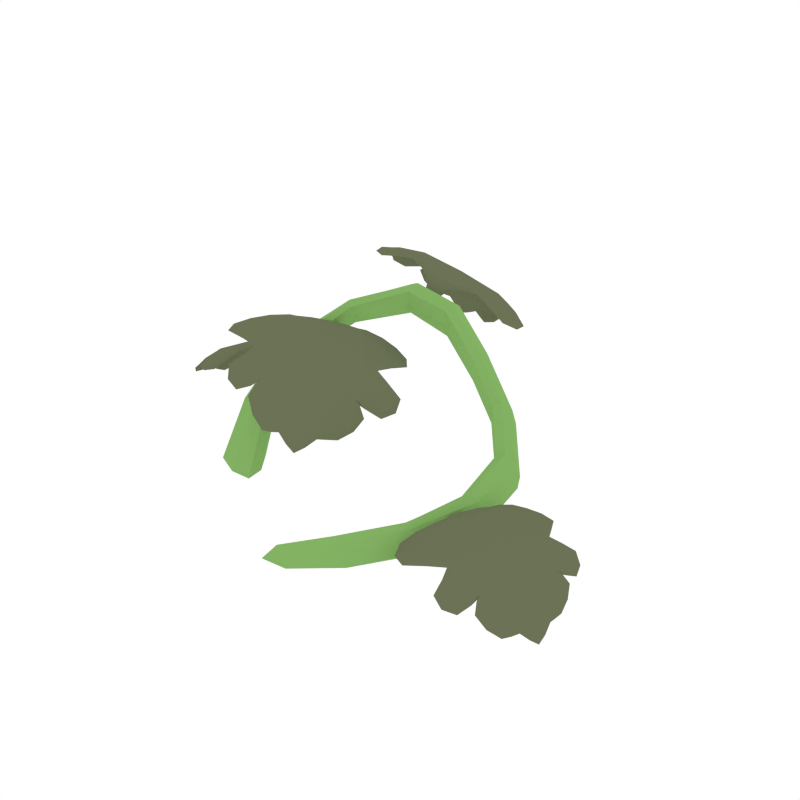# Source: Watermelon_3.blend  (saved by Blender 2.79.0; exported with 4.5.12 LTS)
import bpy
from mathutils import Matrix  # noqa: F401  (used for matrix-valued properties, if any)

bpy.ops.wm.read_factory_settings(use_empty=True)
scene = bpy.context.scene
scene.name = 'Scene'

# ---- collections
col_collection_1 = bpy.data.collections.new('Collection 1'); scene.collection.children.link(col_collection_1)

# ---- materials (node trees are filled in below, after node groups)
mat_green = bpy.data.materials.new('Green')
mat_green.alpha_threshold = 0.0
mat_green.diffuse_color = (0.2316, 0.448, 0.1265, 1.0)
mat_green.roughness = 0.5
mat_darkgreen = bpy.data.materials.new('DarkGreen')
mat_darkgreen.alpha_threshold = 0.0
mat_darkgreen.diffuse_color = (0.1472, 0.1679, 0.09201, 1.0)
mat_darkgreen.roughness = 0.5

# ---- material node trees

# ---- world
world_world = bpy.data.worlds.new('World'); scene.world = world_world
world_world.color = (1.0, 1.0, 1.0)
world_world.use_sun_shadow = False
world_world.sun_shadow_jitter_overblur = 0.0
world_world.cycles.sampling_method = 'NONE'
world_world.cycles.sample_map_resolution = 256

# ---- meshes
me_plane_043 = bpy.data.meshes.new('Plane.043')
me_plane_043.from_pydata([(0.1648, -0.0391, 0.08213), (0.1223, 0.1097, 0.1808), (-0.1779, 0.04854, 0.3136), (-0.2774, -0.1113, 0.1327), (0.1838, -0.03607, 0.0219), (0.1265, 0.1175, 0.1083), (-0.1846, 0.07694, 0.2625), (-0.2916, -0.04796, 0.1172), (0.1418, 0.1272, 0.1402), (0.06449, -0.2535, 0.04514), (-0.2452, -0.08614, 0.1267), (-0.17, 0.04982, 0.2858), (-0.02547, 0.131, 0.2815), (0.1916, -0.03127, 0.04939), (-0.3238, -0.0731, 0.1233), (0.157, -0.0439, 0.05464), (-0.1925, 0.07566, 0.2904), (-0.01446, -0.3468, 0.03956), (0.08161, -0.2648, 0.04183), (0.08583, -0.2584, 0.0181), (0.06027, -0.26, 0.06888), (0.107, 0.09995, 0.1489), (-0.01182, 0.1731, 0.2871), (-0.01935, 0.1597, 0.2503), (-0.01794, 0.1444, 0.3183), (0.1532, -0.04339, 0.07655), (0.1283, -0.1608, 0.07319), (-0.02332, 0.132, 0.3079), (0.1811, -0.03406, 0.07266), (0.1374, 0.1201, 0.1683), (-0.1704, 0.04315, 0.3049), (0.1645, 0.06459, 0.1124), (-0.1872, 0.06103, 0.3096), (-0.2468, -0.1095, 0.1313), (-0.09647, 0.1299, 0.3422), (-0.3115, -0.09722, 0.1302), (-0.2443, -0.0488, 0.241), (-0.2939, -0.1563, 0.006584), (0.1695, -0.04125, 0.03143), (0.1559, -0.1591, 0.02198), (-0.02421, 0.1406, 0.2566), (0.1933, -0.03164, 0.02743), (0.1374, 0.1275, 0.1143), (-0.1753, 0.06295, 0.2678), (0.1728, 0.06979, 0.04248), (-0.1922, 0.08383, 0.27), (-0.2633, -0.05951, 0.1212), (-0.1016, 0.1508, 0.2801), (-0.3164, -0.05224, 0.1171), (-0.2531, -0.007428, 0.2055), (-0.3153, -0.06657, 0.01333), (0.1884, 0.07745, 0.07205), (-0.09965, 0.1615, 0.3159), (0.1294, -0.1612, 0.04762), (0.1548, -0.1588, 0.04755), (-0.2495, -0.124, 0.01113), (-0.2243, -0.03324, 0.2242), (-0.0984, 0.1192, 0.3065), (-0.3597, -0.09894, 0.008784), (0.149, 0.05693, 0.08284), (-0.273, -0.02299, 0.2223), (-0.0003138, -0.3257, 0.06054), (0.01515, -0.3242, 0.02054), (0.002952, -0.3168, 0.04364), (0.01188, -0.333, 0.03744), (0.07639, -0.2541, 0.02594), (0.05688, -0.2558, 0.06352), (0.07006, -0.2638, 0.06153), (0.08889, -0.263, 0.02296), (0.1082, 0.1012, 0.1752), (-0.01291, 0.1606, 0.3118), (0.1145, 0.1055, 0.1204), (-0.01414, 0.175, 0.261), (0.04445, 0.1148, 0.2245), (0.06924, 0.1488, 0.2224), (0.05803, 0.1373, 0.188), (0.05566, 0.1263, 0.2588), (0.122, -0.1617, 0.06671), (0.1415, -0.1595, 0.06688), (0.1821, 0.07246, 0.09956), (0.149, 0.05802, 0.1078), (-0.0963, 0.1181, 0.3308), (-0.09791, 0.1469, 0.3382), (-0.264, -0.03948, 0.2367), (-0.2268, -0.04779, 0.2363), (-0.2486, -0.1566, 0.00796), (-0.3445, -0.1336, 0.006894), (0.1432, -0.16, 0.02852), (0.1618, -0.1587, 0.02823), (0.1848, 0.07731, 0.04725), (0.1587, 0.06097, 0.0552), (-0.1008, 0.1308, 0.2846), (-0.1011, 0.1655, 0.2913), (-0.2699, -0.009063, 0.2083), (-0.234, -0.01614, 0.2116), (-0.2779, -0.08502, 0.01371), (-0.3473, -0.07055, 0.01126), (0.02212, -0.3131, 0.0542), (0.0142, -0.3036, 0.05747), (0.03452, -0.3123, 0.02492), (0.0269, -0.3024, 0.02863), (0.04579, 0.1159, 0.2511), (0.06611, 0.1394, 0.2489), (0.0493, 0.1221, 0.1974), (0.06617, 0.1498, 0.1964), (-0.1835, -0.0009596, 0.2824), (-0.1448, -0.05692, 0.283), (-0.105, -0.1264, 0.2606), (-0.08159, -0.1748, 0.2177), (-0.06892, -0.2069, 0.1725), (-0.2042, 0.01984, 0.2556), (-0.06482, 0.01898, 0.2507), (-0.255, -0.1082, 0.2907), (-0.01387, -0.06854, 0.2183), (-0.1947, -0.1898, 0.2553), (-0.02673, -0.1385, 0.1931), (-0.1368, -0.2133, 0.2129), (-0.08409, 0.1979, 0.33), (-0.1031, 0.2639, 0.3206), (-0.1294, 0.3349, 0.2861), (-0.1559, 0.3752, 0.2377), (-0.1781, 0.3961, 0.1905), (-0.08293, 0.1625, 0.3084), (-0.2049, 0.2206, 0.3491), (0.007708, 0.2668, 0.2715), (-0.2405, 0.3092, 0.3022), (-0.04, 0.3535, 0.228), (-0.2225, 0.3585, 0.2488), (-0.1016, 0.3855, 0.2016), (-0.3207, -0.03236, 0.1961), (-0.3645, -0.01015, 0.1915), (-0.4135, 0.01872, 0.1691), (-0.4442, 0.03727, 0.1334), (-0.4625, 0.04883, 0.09701), (-0.2999, -0.04056, 0.1783), (-0.3918, -0.09099, 0.1776), (-0.3085, 0.06275, 0.1887), (-0.4538, -0.05567, 0.1462), (-0.3744, 0.09075, 0.1565), (-0.4679, -0.008551, 0.1204), (-0.42, 0.08093, 0.1249), (0.1925, -0.0882, 0.0768), (0.248, -0.1076, 0.07843), (0.3127, -0.1342, 0.05987), (0.3567, -0.1516, 0.02271), (0.3851, -0.1627, -0.01706), (0.1691, -0.08201, 0.05253), (0.2703, -0.009159, 0.06401), (0.1933, -0.2011, 0.069), (0.3526, -0.04144, 0.03669), (0.2793, -0.2243, 0.04141), (0.3798, -0.09455, 0.009593), (0.3361, -0.2063, 0.01039), (-0.1844, -0.0003634, 0.29), (-0.1426, -0.0576, 0.2909), (-0.1013, -0.1278, 0.2676), (-0.07649, -0.1769, 0.2235), (-0.06308, -0.2092, 0.1775), (-0.2082, 0.02162, 0.2624), (-0.06193, 0.01827, 0.2584), (-0.2545, -0.1084, 0.299), (-0.008561, -0.07028, 0.2242), (-0.1922, -0.1911, 0.2629), (-0.02052, -0.1407, 0.1976), (-0.1319, -0.2156, 0.2187), (-0.08145, 0.197, 0.3376), (-0.1024, 0.2641, 0.3286), (-0.1302, 0.336, 0.2935), (-0.1585, 0.3772, 0.2438), (-0.1822, 0.3987, 0.1956), (-0.0788, 0.1609, 0.3152), (-0.2055, 0.2209, 0.3573), (0.01041, 0.2664, 0.2791), (-0.2439, 0.3108, 0.3093), (-0.03806, 0.3541, 0.2347), (-0.2274, 0.3609, 0.2542), (-0.1031, 0.3879, 0.2063), (-0.3194, -0.03287, 0.2037), (-0.367, -0.009365, 0.1993), (-0.418, 0.02027, 0.1756), (-0.4503, 0.03937, 0.1383), (-0.4692, 0.05113, 0.1009), (-0.2953, -0.04218, 0.1849), (-0.394, -0.09053, 0.1855), (-0.3099, 0.06337, 0.1968), (-0.4591, -0.05411, 0.152), (-0.3789, 0.09259, 0.1628), (-0.4746, -0.006444, 0.1244), (-0.4264, 0.08334, 0.129), (0.1903, -0.08745, 0.0841), (0.2496, -0.1081, 0.08645), (0.3165, -0.1355, 0.06684), (0.3623, -0.1535, 0.02834), (0.3913, -0.1648, -0.01232), (0.1637, -0.08021, 0.05838), (0.2713, -0.009251, 0.07213), (0.194, -0.2015, 0.07717), (0.3571, -0.04265, 0.04333), (0.2834, -0.226, 0.04812), (0.386, -0.09641, 0.01447), (0.3422, -0.2085, 0.01519), (-0.2169, -0.02237, 0.2931), (-0.151, 0.02105, 0.2793), (-0.07841, -0.2208, 0.1705), (-0.05163, -0.2032, 0.1648), (-0.2157, 0.03097, 0.243), (-0.1958, 0.02755, 0.2568), (-0.2167, 0.01391, 0.2612), (-0.3028, -0.1176, 0.2895), (-0.0461, 0.05269, 0.2354), (-0.02838, -0.01104, 0.2459), (-0.09838, 0.0483, 0.2632), (-0.2663, -0.06299, 0.2986), (-0.2433, -0.1537, 0.2911), (-0.2207, -0.2119, 0.241), (0.01776, -0.05356, 0.1915), (-0.01009, -0.1006, 0.2091), (-0.01234, -0.03825, 0.2334), (-0.217, -0.1742, 0.276), (-0.1698, -0.2067, 0.2422), (-0.1486, -0.2259, 0.2024), (-0.009244, -0.1305, 0.1786), (-0.03231, -0.1715, 0.173), (-0.01494, -0.1077, 0.2177), (-0.1609, -0.2043, 0.2479), (-0.1078, -0.2246, 0.1837), (-0.04586, 0.2052, 0.3204), (-0.1197, 0.1896, 0.3472), (-0.1683, 0.4024, 0.1802), (-0.1981, 0.3962, 0.1909), (-0.08238, 0.1445, 0.2991), (-0.09256, 0.1593, 0.316), (-0.06917, 0.1641, 0.3075), (0.05027, 0.2541, 0.2517), (-0.2371, 0.1926, 0.3561), (-0.2315, 0.2584, 0.345), (-0.1789, 0.183, 0.3614), (0.009014, 0.2232, 0.2932), (0.009105, 0.31, 0.2574), (-0.01859, 0.3571, 0.1986), (-0.2843, 0.2997, 0.296), (-0.2405, 0.3346, 0.2832), (-0.2439, 0.2854, 0.3284), (-0.01537, 0.3347, 0.2447), (-0.06268, 0.373, 0.2179), (-0.09322, 0.3874, 0.1838), (-0.247, 0.3529, 0.2456), (-0.2192, 0.3782, 0.2167), (-0.2307, 0.3411, 0.2863), (-0.06805, 0.3758, 0.227), (-0.1367, 0.3975, 0.181), (-0.3056, -0.006255, 0.2018), (-0.3345, -0.05897, 0.198), (-0.4618, 0.06212, 0.094), (-0.4735, 0.04071, 0.09239), (-0.2874, -0.04651, 0.1706), (-0.3022, -0.04967, 0.181), (-0.2931, -0.03307, 0.1822), (-0.2802, 0.0852, 0.1864), (-0.3925, -0.1211, 0.1714), (-0.4262, -0.08424, 0.1729), (-0.3597, -0.09728, 0.1902), (-0.2862, 0.03759, 0.2001), (-0.3322, 0.08853, 0.1854), (-0.3651, 0.1132, 0.1433), (-0.4696, -0.07862, 0.1295), (-0.4675, -0.03615, 0.1369), (-0.4454, -0.07363, 0.1613), (-0.3559, 0.091, 0.1731), (-0.3974, 0.09234, 0.1461), (-0.4172, 0.09305, 0.1156), (-0.4773, -0.02041, 0.1115), (-0.4758, 0.01404, 0.1022), (-0.4668, -0.02903, 0.1426), (-0.4028, 0.0881, 0.1511), (-0.4436, 0.07617, 0.1028), (0.1782, -0.1208, 0.08131), (0.2047, -0.05488, 0.07959), (0.386, -0.1786, -0.0208), (0.3968, -0.1518, -0.02152), (0.1553, -0.07669, 0.04096), (0.1706, -0.07073, 0.05519), (0.1622, -0.09149, 0.05572), (0.164, -0.2315, 0.06208), (0.2675, 0.02612, 0.05535), (0.3117, -0.01206, 0.06291), (0.2299, -0.00635, 0.07324), (0.1623, -0.1748, 0.07764), (0.2251, -0.2278, 0.06852), (0.2734, -0.2521, 0.02453), (0.3697, -0.01249, 0.01831), (0.3721, -0.06244, 0.02778), (0.3375, -0.02165, 0.05224), (0.255, -0.2273, 0.05757), (0.3077, -0.223, 0.03196), (0.3354, -0.2211, -0.001041), (0.3897, -0.07955, -0.0003675), (0.3942, -0.1202, -0.0104), (0.3716, -0.07078, 0.03447), (0.3127, -0.2171, 0.03833), (0.3656, -0.1976, -0.01276), (-0.1681, -0.02028, 0.288), (-0.2083, -0.01716, 0.2885), (-0.1944, 0.009575, 0.2702), (-0.1589, 0.01539, 0.2782), (-0.1213, -0.09694, 0.2723), (-0.2037, -0.09069, 0.2915), (-0.09349, -0.01699, 0.2684), (-0.09286, -0.1506, 0.2438), (-0.1587, -0.1632, 0.2657), (-0.05099, -0.09098, 0.2436), (-0.07301, -0.195, 0.191), (-0.1158, -0.198, 0.2207), (-0.04746, -0.1522, 0.2073), (-0.07751, -0.2167, 0.1698), (-0.05746, -0.2035, 0.1655), (-0.2117, 0.02769, 0.2446), (-0.1969, 0.02517, 0.2549), (-0.2126, 0.01496, 0.2581), (-0.2908, -0.1152, 0.2878), (-0.05148, 0.04441, 0.2373), (-0.03834, -0.003305, 0.2453), (-0.09059, 0.04109, 0.2581), (-0.2636, -0.07425, 0.2946), (-0.2464, -0.1422, 0.289), (-0.2148, -0.2061, 0.2427), (0.008366, -0.05682, 0.1969), (-0.01245, -0.09209, 0.21), (-0.01396, -0.04542, 0.228), (-0.2119, -0.1778, 0.2688), (-0.1768, -0.2021, 0.2437), (-0.1469, -0.2222, 0.2036), (-0.01534, -0.1319, 0.1814), (-0.03249, -0.1627, 0.1769), (-0.01941, -0.1149, 0.2104), (-0.156, -0.2061, 0.2376), (-0.1164, -0.2212, 0.1896), (-0.09024, 0.2235, 0.3322), (-0.05614, 0.2036, 0.3209), (-0.0824, 0.1799, 0.3201), (-0.1114, 0.1919, 0.341), (-0.1178, 0.3056, 0.3027), (-0.04037, 0.2723, 0.2955), (-0.1636, 0.2455, 0.3406), (-0.1411, 0.3565, 0.266), (-0.07226, 0.3471, 0.2587), (-0.1919, 0.3208, 0.303), (-0.1697, 0.389, 0.2096), (-0.1198, 0.3826, 0.2204), (-0.1951, 0.3661, 0.2487), (-0.1697, 0.4001, 0.1816), (-0.192, 0.3955, 0.1895), (-0.08361, 0.1494, 0.2997), (-0.0912, 0.1605, 0.3124), (-0.07362, 0.1641, 0.306), (0.03872, 0.2574, 0.2548), (-0.2288, 0.1995, 0.3523), (-0.2245, 0.2488, 0.344), (-0.1854, 0.1924, 0.3563), (0.007985, 0.2342, 0.2858), (0.008107, 0.2992, 0.259), (-0.02473, 0.3561, 0.2044), (-0.2723, 0.3016, 0.2959), (-0.2396, 0.3278, 0.2862), (-0.2423, 0.291, 0.32), (-0.02212, 0.3393, 0.2388), (-0.05739, 0.3679, 0.2188), (-0.09496, 0.3862, 0.1874), (-0.2394, 0.3536, 0.2453), (-0.2188, 0.3727, 0.2234), (-0.2275, 0.3449, 0.2755), (-0.07625, 0.3777, 0.2194), (-0.1274, 0.3938, 0.1851), (-0.3371, -0.02523, 0.1985), (-0.3097, -0.01267, 0.1985), (-0.3101, -0.03599, 0.1881), (-0.3314, -0.05218, 0.1956), (-0.3932, 0.006598, 0.1801), (-0.3368, 0.03339, 0.1926), (-0.3851, -0.05568, 0.1862), (-0.4291, 0.02826, 0.1548), (-0.39, 0.06204, 0.1677), (-0.4372, -0.02519, 0.1616), (-0.4561, 0.04452, 0.1118), (-0.4292, 0.06461, 0.1325), (-0.4591, 0.009382, 0.1289), (-0.4602, 0.0582, 0.09383), (-0.469, 0.04216, 0.09261), (-0.2918, -0.04457, 0.171), (-0.3028, -0.04699, 0.1787), (-0.2959, -0.03454, 0.1796), (-0.2871, 0.07949, 0.185), (-0.392, -0.1136, 0.1709), (-0.4169, -0.08609, 0.1722), (-0.3673, -0.09578, 0.185), (-0.2915, 0.04376, 0.1952), (-0.3258, 0.08189, 0.1843), (-0.3662, 0.1071, 0.145), (-0.4642, -0.0733, 0.1323), (-0.4626, -0.04147, 0.1379), (-0.4463, -0.06949, 0.156), (-0.3595, 0.09054, 0.1672), (-0.3904, 0.09143, 0.1473), (-0.4162, 0.08936, 0.1171), (-0.4732, -0.01799, 0.1129), (-0.4721, 0.007841, 0.1059), (-0.4654, -0.02442, 0.136), (-0.4055, 0.08572, 0.1435), (-0.436, 0.07674, 0.1073), (0.2126, -0.09396, 0.08222), (0.1823, -0.1128, 0.07835), (0.1804, -0.08573, 0.06572), (0.2022, -0.06341, 0.07707), (0.2856, -0.123, 0.06959), (0.2216, -0.1626, 0.07688), (0.2662, -0.05135, 0.07401), (0.3346, -0.1432, 0.04549), (0.2917, -0.1884, 0.05607), (0.3353, -0.07944, 0.05325), (0.3749, -0.1585, -0.000729), (0.3433, -0.1858, 0.02018), (0.3707, -0.1168, 0.01888), (0.3842, -0.1741, -0.021), (0.3922, -0.154, -0.02155), (0.1602, -0.07851, 0.04251), (0.1716, -0.074, 0.05306), (0.1653, -0.08957, 0.05345), (0.1714, -0.2239, 0.06175), (0.2681, 0.01725, 0.05546), (0.301, -0.01127, 0.06119), (0.2399, -0.007068, 0.06887), (0.17, -0.1814, 0.07341), (0.2169, -0.221, 0.06663), (0.2737, -0.2447, 0.02714), (0.3641, -0.0194, 0.02133), (0.366, -0.05683, 0.02844), (0.3403, -0.02635, 0.0466), (0.2602, -0.2262, 0.05175), (0.2993, -0.2228, 0.03275), (0.3339, -0.2168, 0.0008135), (0.3856, -0.0828, 0.001099), (0.389, -0.1133, -0.006557), (0.3721, -0.07628, 0.02696), (0.3171, -0.2139, 0.03008), (0.3567, -0.1992, -0.008103), (-0.1669, -0.02049, 0.2959), (-0.2091, -0.01673, 0.2943), (-0.1974, 0.01095, 0.2774), (-0.1595, 0.01585, 0.2838), (-0.1184, -0.09794, 0.2798), (-0.2023, -0.09118, 0.2996), (-0.0907, -0.01775, 0.2761), (-0.08836, -0.1524, 0.2502), (-0.1558, -0.1645, 0.2731), (-0.0464, -0.09255, 0.2501), (-0.06747, -0.1972, 0.1964), (-0.111, -0.2001, 0.2267), (-0.04187, -0.1543, 0.2127), (-0.0731, -0.2185, 0.1734), (-0.05299, -0.2053, 0.1692), (-0.215, 0.02913, 0.2494), (-0.1999, 0.02652, 0.2599), (-0.2156, 0.01627, 0.2632), (-0.2909, -0.1153, 0.294), (-0.04936, 0.04394, 0.2431), (-0.03592, -0.003947, 0.2509), (-0.08866, 0.04067, 0.264), (-0.2633, -0.07439, 0.3008), (-0.246, -0.1424, 0.2951), (-0.213, -0.2071, 0.2484), (0.01267, -0.05822, 0.201), (-0.008302, -0.09348, 0.2143), (-0.01015, -0.04665, 0.2326), (-0.2103, -0.1787, 0.2747), (-0.1747, -0.2032, 0.2492), (-0.1432, -0.2239, 0.2079), (-0.01034, -0.1336, 0.1843), (-0.02778, -0.1644, 0.1802), (-0.01481, -0.1165, 0.2139), (-0.1526, -0.2077, 0.2421), (-0.1125, -0.2229, 0.1938), (-0.08871, 0.2232, 0.3401), (-0.05404, 0.2029, 0.3266), (-0.07876, 0.1785, 0.3272), (-0.1095, 0.1913, 0.3467), (-0.1178, 0.3062, 0.3105), (-0.03862, 0.2722, 0.3033), (-0.1637, 0.2458, 0.3487), (-0.1428, 0.3581, 0.2728), (-0.07163, 0.348, 0.2659), (-0.1942, 0.3222, 0.3103), (-0.1731, 0.3914, 0.2152), (-0.1216, 0.3848, 0.2261), (-0.1989, 0.3683, 0.2548), (-0.1728, 0.4022, 0.1852), (-0.1952, 0.3975, 0.1933), (-0.0804, 0.1481, 0.3048), (-0.08807, 0.1592, 0.3175), (-0.07056, 0.1629, 0.3112), (0.04121, 0.257, 0.2604), (-0.2294, 0.1997, 0.3585), (-0.2253, 0.2492, 0.3501), (-0.1856, 0.1925, 0.3625), (0.01007, 0.2339, 0.2916), (0.01008, 0.299, 0.2647), (-0.02267, 0.3565, 0.2092), (-0.2752, 0.303, 0.301), (-0.2423, 0.3291, 0.2914), (-0.2446, 0.2921, 0.3254), (-0.02045, 0.3396, 0.244), (-0.05615, 0.3685, 0.2238), (-0.09606, 0.3882, 0.1902), (-0.2436, 0.3555, 0.2489), (-0.2225, 0.3745, 0.2274), (-0.231, 0.3466, 0.2797), (-0.07701, 0.3794, 0.2231), (-0.1289, 0.3958, 0.1883), (-0.3382, -0.02494, 0.2064), (-0.3088, -0.01302, 0.2042), (-0.3066, -0.03725, 0.1952), (-0.3304, -0.05259, 0.2013), (-0.3967, 0.007746, 0.1874), (-0.3389, 0.03417, 0.2005), (-0.3876, -0.05501, 0.194), (-0.4347, 0.03016, 0.1604), (-0.3944, 0.0637, 0.1742), (-0.4421, -0.02368, 0.1678), (-0.4626, 0.04674, 0.1161), (-0.4353, 0.06684, 0.1372), (-0.4654, 0.01144, 0.1336), (-0.4653, 0.05996, 0.09665), (-0.4741, 0.04389, 0.09546), (-0.2881, -0.04587, 0.1757), (-0.2993, -0.04821, 0.1836), (-0.2925, -0.03575, 0.1845), (-0.2878, 0.07985, 0.1911), (-0.3933, -0.1134, 0.1769), (-0.4188, -0.08565, 0.178), (-0.3687, -0.09552, 0.191), (-0.2924, 0.04415, 0.2013), (-0.327, 0.08244, 0.1903), (-0.3698, 0.1086, 0.1497), (-0.4684, -0.07208, 0.1365), (-0.4668, -0.04021, 0.142), (-0.4501, -0.06841, 0.1606), (-0.3626, 0.0918, 0.1723), (-0.3941, 0.09292, 0.1518), (-0.4212, 0.09128, 0.1198), (-0.4784, -0.01636, 0.1155), (-0.4772, 0.009464, 0.1087), (-0.4703, -0.02288, 0.1391), (-0.4102, 0.0875, 0.1467), (-0.441, 0.07858, 0.1103), (0.2128, -0.09398, 0.09018), (0.1807, -0.1123, 0.08384), (0.176, -0.08427, 0.07218), (0.2005, -0.06282, 0.08254), (0.2883, -0.1239, 0.07723), (0.2229, -0.1631, 0.08496), (0.2677, -0.05169, 0.08204), (0.3395, -0.1448, 0.05174), (0.2955, -0.1898, 0.06299), (0.3394, -0.08062, 0.06014), (0.3808, -0.1605, 0.004414), (0.349, -0.1878, 0.0256), (0.3765, -0.1186, 0.02434), (0.3889, -0.1757, -0.01755), (0.397, -0.1556, -0.01808), (0.156, -0.07708, 0.04666), (0.1675, -0.07265, 0.05745), (0.1613, -0.08822, 0.05785), (0.1715, -0.2241, 0.06792), (0.2685, 0.01732, 0.06161), (0.302, -0.01142, 0.06721), (0.2404, -0.00706, 0.07503), (0.1703, -0.1816, 0.07959), (0.2176, -0.2214, 0.0727), (0.2771, -0.246, 0.03204), (0.3678, -0.02036, 0.02614), (0.3696, -0.05785, 0.03323), (0.3434, -0.02715, 0.05177), (0.263, -0.2273, 0.05699), (0.3028, -0.2242, 0.03758), (0.3387, -0.2185, 0.00402), (0.3905, -0.08426, 0.004366), (0.3937, -0.1147, -0.003029), (0.3766, -0.07763, 0.03076), (0.3215, -0.2155, 0.03382), (0.3613, -0.2009, -0.004636), (-0.2341, -0.04556, 0.3025), (-0.212, -0.0002692, 0.2771), (-0.1202, 0.02974, 0.2785), (-0.1798, 0.0208, 0.2705), (-0.2085, -0.1568, 0.2874), (-0.03296, -0.04016, 0.2507), (-0.1554, -0.1968, 0.2541), (-0.02366, -0.1095, 0.2268), (-0.09392, -0.2203, 0.1861), (-0.04158, -0.185, 0.1764), (-0.06355, -0.2179, 0.1567), (-0.2212, 0.02328, 0.2486), (-0.2056, 0.03353, 0.2454), (-0.2953, -0.08391, 0.2911), (-0.07663, 0.06115, 0.245), (-0.2864, -0.1466, 0.2906), (-0.02421, 0.0272, 0.2354), (-0.233, -0.1959, 0.2596), (0.01181, -0.03337, 0.2087), (-0.1948, -0.2173, 0.2315), (0.009229, -0.08167, 0.1892), (-0.1656, -0.2178, 0.2289), (-0.003577, -0.1099, 0.1967), (-0.1245, -0.2283, 0.1826), (-0.0221, -0.1557, 0.1689), (-0.02127, 0.2217, 0.3137), (-0.06257, 0.183, 0.3171), (-0.1488, 0.1946, 0.36), (-0.0986, 0.1755, 0.3302), (-0.02166, 0.3257, 0.2641), (-0.218, 0.2835, 0.3358), (-0.07206, 0.3732, 0.2367), (-0.2188, 0.3417, 0.2904), (-0.1484, 0.3999, 0.1889), (-0.2063, 0.3873, 0.2112), (-0.1877, 0.4021, 0.1743), (-0.07325, 0.1506, 0.2991), (-0.09075, 0.1469, 0.3054), (0.03589, 0.228, 0.2691), (-0.2088, 0.1755, 0.358), (0.04404, 0.2864, 0.2461), (-0.2494, 0.2237, 0.3528), (-0.003768, 0.3431, 0.217), (-0.2767, 0.2842, 0.317), (-0.04362, 0.3696, 0.1966), (-0.2708, 0.3204, 0.2799), (-0.06899, 0.3806, 0.2041), (-0.2492, 0.3418, 0.2712), (-0.122, 0.3938, 0.1735), (-0.2338, 0.3673, 0.223), (-0.302, 0.01555, 0.2057), (-0.3013, -0.0238, 0.1926), (-0.3519, -0.07577, 0.199), (-0.3154, -0.04943, 0.1907), (-0.3562, 0.07808, 0.1835), (-0.4329, -0.06319, 0.1733), (-0.4041, 0.08207, 0.1565), (-0.4618, -0.02374, 0.1488), (-0.4516, 0.06883, 0.1052), (-0.4743, 0.02654, 0.1031), (-0.4703, 0.05356, 0.08453), (-0.2865, -0.03899, 0.1738), (-0.2934, -0.05145, 0.1729), (-0.2738, 0.06057, 0.1914), (-0.3695, -0.1152, 0.1786), (-0.3011, 0.09876, 0.1846), (-0.4158, -0.1118, 0.1692), (-0.352, 0.1088, 0.1584), (-0.4592, -0.08797, 0.1443), (-0.384, 0.1068, 0.1363), (-0.4735, -0.0574, 0.1246), (-0.4037, 0.09643, 0.1356), (-0.4745, -0.03395, 0.1272), (-0.4336, 0.08421, 0.1013), (-0.4771, -0.0004106, 0.1012), (0.1766, -0.1467, 0.08594), (0.1717, -0.101, 0.06936), (0.2225, -0.03261, 0.08296), (0.1846, -0.06898, 0.06854), (0.2519, -0.2121, 0.0694), (0.3226, -0.03565, 0.06483), (0.3125, -0.2099, 0.0447), (0.3656, -0.07768, 0.04122), (0.3734, -0.1878, -0.008895), (0.3941, -0.135, -0.00921), (0.3961, -0.1674, -0.03088), (0.155, -0.08558, 0.04479), (0.1612, -0.07001, 0.04438), (0.1523, -0.2036, 0.06637), (0.2405, 0.01589, 0.06063), (0.1906, -0.2444, 0.0633), (0.2962, 0.01868, 0.05643), (0.2553, -0.2488, 0.04022), (0.354, -0.00296, 0.03383), (0.2955, -0.2419, 0.01896), (0.3779, -0.0368, 0.01364), (0.3174, -0.2268, 0.02053), (0.3822, -0.06399, 0.01733), (0.3553, -0.2085, -0.0157), (0.3939, -0.1031, -0.01187), (-0.2207, -0.04891, 0.2985), (-0.2069, 0.001861, 0.2736), (-0.122, 0.01661, 0.2777), (-0.1827, 0.01763, 0.2686), (-0.1895, -0.1442, 0.2837), (-0.05253, -0.05232, 0.2552), (-0.1452, -0.1867, 0.2528), (-0.03916, -0.116, 0.2311), (-0.0963, -0.2132, 0.1919), (-0.04749, -0.1806, 0.1824), (-0.06612, -0.2135, 0.1623), (-0.2162, 0.02211, 0.2495), (-0.2045, 0.02969, 0.2471), (-0.286, -0.08942, 0.2906), (-0.07394, 0.05185, 0.2458), (-0.277, -0.1374, 0.2887), (-0.0352, 0.02362, 0.2377), (-0.2229, -0.1937, 0.2569), (0.003698, -0.04246, 0.2102), (-0.1956, -0.2103, 0.237), (0.002977, -0.07774, 0.1962), (-0.1586, -0.2156, 0.2241), (-0.01138, -0.1166, 0.196), (-0.1287, -0.2247, 0.1894), (-0.02349, -0.1512, 0.1738), (-0.0334, 0.2303, 0.3129), (-0.06843, 0.1826, 0.3161), (-0.1437, 0.2066, 0.3531), (-0.09547, 0.1769, 0.3259), (-0.04252, 0.3226, 0.2718), (-0.1954, 0.2892, 0.3281), (-0.08373, 0.3695, 0.2428), (-0.2011, 0.3439, 0.2861), (-0.1451, 0.3957, 0.196), (-0.1989, 0.384, 0.2161), (-0.1837, 0.3996, 0.18), (-0.07638, 0.1539, 0.3005), (-0.08938, 0.1512, 0.3052), (0.02927, 0.2372, 0.2692), (-0.2079, 0.1859, 0.3555), (0.03293, 0.2824, 0.2511), (-0.2375, 0.224, 0.3496), (-0.01428, 0.3454, 0.2188), (-0.2663, 0.2903, 0.3117), (-0.04241, 0.3656, 0.2038), (-0.2628, 0.3173, 0.2852), (-0.07755, 0.3811, 0.2035), (-0.2404, 0.3454, 0.2652), (-0.1162, 0.3917, 0.1797), (-0.231, 0.365, 0.2284), (-0.3118, 0.01277, 0.2019), (-0.3044, -0.02654, 0.1897), (-0.3551, -0.06659, 0.1961), (-0.315, -0.04575, 0.1883), (-0.3639, 0.06259, 0.1818), (-0.4238, -0.04834, 0.1741), (-0.4065, 0.07112, 0.1566), (-0.4531, -0.01444, 0.1504), (-0.4469, 0.0648, 0.11), (-0.4682, 0.02543, 0.1076), (-0.4668, 0.05156, 0.08894), (-0.2907, -0.03914, 0.174), (-0.2958, -0.04837, 0.1734), (-0.2816, 0.06108, 0.1901), (-0.3746, -0.1099, 0.1777), (-0.3039, 0.08934, 0.1839), (-0.4098, -0.1055, 0.1697), (-0.3573, 0.1034, 0.1566), (-0.4566, -0.07946, 0.1437), (-0.3806, 0.1027, 0.141), (-0.4678, -0.05758, 0.1296), (-0.4069, 0.09155, 0.1326), (-0.4712, -0.02749, 0.1256), (-0.4292, 0.08346, 0.1066), (-0.4743, -0.003037, 0.1051), (0.1882, -0.1421, 0.08347), (0.175, -0.09756, 0.06683), (0.2281, -0.04292, 0.08088), (0.1847, -0.07354, 0.06622), (0.259, -0.1928, 0.06888), (0.3144, -0.05434, 0.06533), (0.3141, -0.1966, 0.04538), (0.3571, -0.0897, 0.04261), (0.3672, -0.1836, -0.003682), (0.3867, -0.1344, -0.004412), (0.3914, -0.1654, -0.02604), (0.1595, -0.08494, 0.04598), (0.1641, -0.07341, 0.04568), (0.1617, -0.2031, 0.06638), (0.2474, 0.01041, 0.0608), (0.1925, -0.2329, 0.06301), (0.2902, 0.01041, 0.05667), (0.261, -0.2417, 0.03922), (0.3527, -0.01325, 0.03331), (0.2905, -0.2376, 0.02417), (0.3709, -0.0373, 0.01898), (0.321, -0.2206, 0.01756), (0.3798, -0.07194, 0.01532), (0.3496, -0.2081, -0.009838), (0.39, -0.1003, -0.007569), (-0.2199, -0.04912, 0.3053), (-0.2091, 0.002867, 0.279), (-0.1205, 0.01634, 0.2843), (-0.185, 0.0187, 0.274), (-0.1879, -0.1449, 0.2907), (-0.04909, -0.05341, 0.2615), (-0.1417, -0.1883, 0.2588), (-0.03446, -0.1176, 0.2364), (-0.09177, -0.2152, 0.1964), (-0.04264, -0.1824, 0.1868), (-0.06283, -0.2148, 0.165), (-0.2185, 0.02314, 0.2532), (-0.2069, 0.03073, 0.2507), (-0.286, -0.08948, 0.2951), (-0.07247, 0.05153, 0.2501), (-0.2769, -0.1375, 0.2932), (-0.03351, 0.02321, 0.2419), (-0.2217, -0.1943, 0.2612), (0.006718, -0.04343, 0.2134), (-0.1941, -0.2111, 0.2411), (0.006143, -0.07878, 0.1992), (-0.156, -0.2169, 0.2274), (-0.007799, -0.1179, 0.1984), (-0.1259, -0.226, 0.1925), (-0.01987, -0.1525, 0.1761), (-0.03165, 0.23, 0.3195), (-0.06571, 0.1815, 0.3214), (-0.1431, 0.2065, 0.3599), (-0.09272, 0.1759, 0.3312), (-0.04119, 0.3229, 0.2786), (-0.1967, 0.29, 0.3351), (-0.08396, 0.3709, 0.2486), (-0.204, 0.3455, 0.2922), (-0.1475, 0.3978, 0.2003), (-0.2023, 0.386, 0.2209), (-0.186, 0.4011, 0.1828), (-0.07405, 0.153, 0.3043), (-0.08701, 0.1503, 0.309), (0.031, 0.2368, 0.2733), (-0.2082, 0.1861, 0.3601), (0.03462, 0.2821, 0.2552), (-0.238, 0.2243, 0.3541), (-0.01284, 0.3456, 0.2225), (-0.2683, 0.2912, 0.3155), (-0.04116, 0.366, 0.2074), (-0.265, 0.3183, 0.289), (-0.07821, 0.3824, 0.2059), (-0.2433, 0.3468, 0.2681), (-0.1172, 0.3931, 0.1819), (-0.234, 0.3664, 0.2311), (-0.3128, 0.01313, 0.2086), (-0.3018, -0.02747, 0.195), (-0.3563, -0.06635, 0.2028), (-0.3123, -0.04671, 0.1936), (-0.3666, 0.06364, 0.1885), (-0.4272, -0.04737, 0.1804), (-0.4115, 0.07295, 0.1614), (-0.4583, -0.01281, 0.1552), (-0.4524, 0.06674, 0.1136), (-0.4737, 0.02726, 0.1112), (-0.4705, 0.05285, 0.09103), (-0.2881, -0.04008, 0.1776), (-0.2931, -0.04931, 0.1769), (-0.2822, 0.06135, 0.1947), (-0.3755, -0.1097, 0.1821), (-0.3046, 0.08967, 0.1884), (-0.411, -0.1053, 0.1741), (-0.3597, 0.1044, 0.1602), (-0.4596, -0.07861, 0.1469), (-0.3834, 0.1039, 0.1443), (-0.471, -0.05665, 0.1327), (-0.4105, 0.09292, 0.1348), (-0.4749, -0.02632, 0.1276), (-0.4329, 0.08485, 0.1087), (-0.4782, -0.001825, 0.107), (0.1885, -0.1422, 0.09027), (0.1717, -0.09647, 0.07168), (0.2284, -0.04292, 0.08767), (0.1814, -0.07243, 0.07106), (0.2611, -0.1937, 0.07574), (0.3169, -0.05497, 0.07211), (0.3186, -0.1982, 0.0508), (0.3616, -0.09108, 0.04806), (0.3723, -0.1854, 0.0005285), (0.3918, -0.1361, -0.0001484), (0.3949, -0.1666, -0.02348), (0.1564, -0.0839, 0.04913), (0.161, -0.07237, 0.04883), (0.1618, -0.2032, 0.07096), (0.2476, 0.01046, 0.06537), (0.1928, -0.2332, 0.06754), (0.2907, 0.01039, 0.06118), (0.2633, -0.2426, 0.04298), (0.3552, -0.0139, 0.03701), (0.293, -0.2386, 0.02774), (0.3736, -0.03805, 0.02251), (0.3245, -0.2219, 0.02011), (0.3833, -0.07298, 0.01791), (0.3531, -0.2094, -0.007406), (0.3936, -0.1013, -0.005091)], [], [(0, 31, 80, 25), (0, 25, 77, 26), (0, 26, 78, 28), (0, 28, 79, 31), (1, 76, 101, 69), (1, 69, 80, 31), (1, 31, 79, 29), (1, 29, 102, 76), (2, 36, 84, 30), (2, 30, 81, 34), (2, 34, 82, 32), (2, 32, 83, 36), (3, 37, 85, 33), (3, 33, 84, 36), (3, 36, 83, 35), (3, 35, 86, 37), (4, 38, 90, 44), (4, 44, 89, 41), (4, 41, 88, 39), (4, 39, 87, 38), (5, 71, 103, 75), (5, 75, 104, 42), (5, 42, 89, 44), (5, 44, 90, 71), (6, 43, 94, 49), (6, 49, 93, 45), (6, 45, 92, 47), (6, 47, 91, 43), (7, 46, 95, 50), (7, 50, 96, 48), (7, 48, 93, 49), (7, 49, 94, 46), (8, 74, 102, 29), (8, 29, 79, 51), (8, 51, 89, 42), (8, 42, 104, 74), (9, 66, 77, 53), (9, 53, 87, 65), (9, 65, 100, 63), (9, 63, 98, 66), (10, 56, 84, 33), (10, 33, 85, 55), (10, 55, 95, 46), (10, 46, 94, 56), (11, 57, 81, 30), (11, 30, 84, 56), (11, 56, 94, 43), (11, 43, 91, 57), (12, 73, 101, 27), (12, 27, 81, 57), (12, 57, 91, 40), (12, 40, 103, 73), (13, 51, 79, 28), (13, 28, 78, 54), (13, 54, 88, 41), (13, 41, 89, 51), (14, 58, 86, 35), (14, 35, 83, 60), (14, 60, 93, 48), (14, 48, 96, 58), (15, 53, 77, 25), (15, 25, 80, 59), (15, 59, 90, 38), (15, 38, 87, 53), (16, 60, 83, 32), (16, 32, 82, 52), (16, 52, 92, 45), (16, 45, 93, 60), (17, 64, 97, 61), (17, 61, 98, 63), (17, 63, 100, 62), (17, 62, 99, 64), (18, 68, 88, 54), (18, 54, 78, 67), (18, 67, 97, 64), (18, 64, 99, 68), (19, 65, 87, 39), (19, 39, 88, 68), (19, 68, 99, 62), (19, 62, 100, 65), (20, 67, 78, 26), (20, 26, 77, 66), (20, 66, 98, 61), (20, 61, 97, 67), (21, 59, 80, 69), (21, 69, 101, 73), (21, 73, 103, 71), (21, 71, 90, 59), (22, 52, 82, 70), (22, 70, 102, 74), (22, 74, 104, 72), (22, 72, 92, 52), (23, 40, 91, 47), (23, 47, 92, 72), (23, 72, 104, 75), (23, 75, 103, 40), (24, 34, 81, 27), (24, 27, 101, 76), (24, 76, 102, 70), (24, 70, 82, 34), (105, 301, 689, 302), (105, 302, 690, 303), (105, 303, 692, 304), (105, 304, 691, 301), (106, 306, 689, 301), (106, 301, 691, 307), (106, 307, 694, 305), (106, 305, 693, 306), (107, 309, 693, 305), (107, 305, 694, 310), (107, 310, 696, 308), (107, 308, 695, 309), (108, 312, 695, 308), (108, 308, 696, 313), (108, 313, 698, 311), (108, 311, 697, 312), (109, 314, 697, 311), (109, 311, 698, 315), (109, 315, 699, 314), (110, 317, 692, 303), (110, 303, 690, 318), (110, 318, 700, 316), (110, 316, 701, 317), (111, 321, 694, 307), (111, 307, 691, 322), (111, 322, 703, 320), (111, 320, 705, 321), (112, 323, 689, 306), (112, 306, 693, 324), (112, 324, 704, 319), (112, 319, 702, 323), (113, 327, 696, 310), (113, 310, 694, 328), (113, 328, 707, 326), (113, 326, 709, 327), (114, 329, 693, 309), (114, 309, 695, 330), (114, 330, 708, 325), (114, 325, 706, 329), (115, 333, 698, 313), (115, 313, 696, 334), (115, 334, 711, 332), (115, 332, 713, 333), (116, 335, 695, 312), (116, 312, 697, 336), (116, 336, 712, 331), (116, 331, 710, 335), (117, 337, 714, 338), (117, 338, 715, 339), (117, 339, 717, 340), (117, 340, 716, 337), (118, 342, 714, 337), (118, 337, 716, 343), (118, 343, 719, 341), (118, 341, 718, 342), (119, 345, 718, 341), (119, 341, 719, 346), (119, 346, 721, 344), (119, 344, 720, 345), (120, 348, 720, 344), (120, 344, 721, 349), (120, 349, 723, 347), (120, 347, 722, 348), (121, 350, 722, 347), (121, 347, 723, 351), (121, 351, 724, 350), (122, 353, 717, 339), (122, 339, 715, 354), (122, 354, 725, 352), (122, 352, 726, 353), (123, 357, 719, 343), (123, 343, 716, 358), (123, 358, 728, 356), (123, 356, 730, 357), (124, 359, 714, 342), (124, 342, 718, 360), (124, 360, 729, 355), (124, 355, 727, 359), (125, 363, 721, 346), (125, 346, 719, 364), (125, 364, 732, 362), (125, 362, 734, 363), (126, 365, 718, 345), (126, 345, 720, 366), (126, 366, 733, 361), (126, 361, 731, 365), (127, 369, 723, 349), (127, 349, 721, 370), (127, 370, 736, 368), (127, 368, 738, 369), (128, 371, 720, 348), (128, 348, 722, 372), (128, 372, 737, 367), (128, 367, 735, 371), (129, 373, 739, 374), (129, 374, 740, 375), (129, 375, 742, 376), (129, 376, 741, 373), (130, 378, 739, 373), (130, 373, 741, 379), (130, 379, 744, 377), (130, 377, 743, 378), (131, 381, 743, 377), (131, 377, 744, 382), (131, 382, 746, 380), (131, 380, 745, 381), (132, 384, 745, 380), (132, 380, 746, 385), (132, 385, 748, 383), (132, 383, 747, 384), (133, 386, 747, 383), (133, 383, 748, 387), (133, 387, 749, 386), (134, 389, 742, 375), (134, 375, 740, 390), (134, 390, 750, 388), (134, 388, 751, 389), (135, 393, 744, 379), (135, 379, 741, 394), (135, 394, 753, 392), (135, 392, 755, 393), (136, 395, 739, 378), (136, 378, 743, 396), (136, 396, 754, 391), (136, 391, 752, 395), (137, 399, 746, 382), (137, 382, 744, 400), (137, 400, 757, 398), (137, 398, 759, 399), (138, 401, 743, 381), (138, 381, 745, 402), (138, 402, 758, 397), (138, 397, 756, 401), (139, 405, 748, 385), (139, 385, 746, 406), (139, 406, 761, 404), (139, 404, 763, 405), (140, 407, 745, 384), (140, 384, 747, 408), (140, 408, 762, 403), (140, 403, 760, 407), (141, 409, 764, 410), (141, 410, 765, 411), (141, 411, 767, 412), (141, 412, 766, 409), (142, 414, 764, 409), (142, 409, 766, 415), (142, 415, 769, 413), (142, 413, 768, 414), (143, 417, 768, 413), (143, 413, 769, 418), (143, 418, 771, 416), (143, 416, 770, 417), (144, 420, 770, 416), (144, 416, 771, 421), (144, 421, 773, 419), (144, 419, 772, 420), (145, 422, 772, 419), (145, 419, 773, 423), (145, 423, 774, 422), (146, 425, 767, 411), (146, 411, 765, 426), (146, 426, 775, 424), (146, 424, 776, 425), (147, 429, 769, 415), (147, 415, 766, 430), (147, 430, 778, 428), (147, 428, 780, 429), (148, 431, 764, 414), (148, 414, 768, 432), (148, 432, 779, 427), (148, 427, 777, 431), (149, 435, 771, 418), (149, 418, 769, 436), (149, 436, 782, 434), (149, 434, 784, 435), (150, 437, 768, 417), (150, 417, 770, 438), (150, 438, 783, 433), (150, 433, 781, 437), (151, 441, 773, 421), (151, 421, 771, 442), (151, 442, 786, 440), (151, 440, 788, 441), (152, 443, 770, 420), (152, 420, 772, 444), (152, 444, 787, 439), (152, 439, 785, 443), (153, 446, 789, 445), (153, 445, 791, 448), (153, 448, 792, 447), (153, 447, 790, 446), (154, 445, 789, 450), (154, 450, 793, 449), (154, 449, 794, 451), (154, 451, 791, 445), (155, 449, 793, 453), (155, 453, 795, 452), (155, 452, 796, 454), (155, 454, 794, 449), (156, 452, 795, 456), (156, 456, 797, 455), (156, 455, 798, 457), (156, 457, 796, 452), (157, 455, 797, 458), (157, 458, 799, 459), (157, 459, 798, 455), (158, 447, 792, 461), (158, 461, 801, 460), (158, 460, 800, 462), (158, 462, 790, 447), (159, 451, 794, 465), (159, 465, 805, 464), (159, 464, 803, 466), (159, 466, 791, 451), (160, 450, 789, 467), (160, 467, 802, 463), (160, 463, 804, 468), (160, 468, 793, 450), (161, 454, 796, 471), (161, 471, 809, 470), (161, 470, 807, 472), (161, 472, 794, 454), (162, 453, 793, 473), (162, 473, 806, 469), (162, 469, 808, 474), (162, 474, 795, 453), (163, 457, 798, 477), (163, 477, 813, 476), (163, 476, 811, 478), (163, 478, 796, 457), (164, 456, 795, 479), (164, 479, 810, 475), (164, 475, 812, 480), (164, 480, 797, 456), (165, 482, 814, 481), (165, 481, 816, 484), (165, 484, 817, 483), (165, 483, 815, 482), (166, 481, 814, 486), (166, 486, 818, 485), (166, 485, 819, 487), (166, 487, 816, 481), (167, 485, 818, 489), (167, 489, 820, 488), (167, 488, 821, 490), (167, 490, 819, 485), (168, 488, 820, 492), (168, 492, 822, 491), (168, 491, 823, 493), (168, 493, 821, 488), (169, 491, 822, 494), (169, 494, 824, 495), (169, 495, 823, 491), (170, 483, 817, 497), (170, 497, 826, 496), (170, 496, 825, 498), (170, 498, 815, 483), (171, 487, 819, 501), (171, 501, 830, 500), (171, 500, 828, 502), (171, 502, 816, 487), (172, 486, 814, 503), (172, 503, 827, 499), (172, 499, 829, 504), (172, 504, 818, 486), (173, 490, 821, 507), (173, 507, 834, 506), (173, 506, 832, 508), (173, 508, 819, 490), (174, 489, 818, 509), (174, 509, 831, 505), (174, 505, 833, 510), (174, 510, 820, 489), (175, 493, 823, 513), (175, 513, 838, 512), (175, 512, 836, 514), (175, 514, 821, 493), (176, 492, 820, 515), (176, 515, 835, 511), (176, 511, 837, 516), (176, 516, 822, 492), (177, 518, 839, 517), (177, 517, 841, 520), (177, 520, 842, 519), (177, 519, 840, 518), (178, 517, 839, 522), (178, 522, 843, 521), (178, 521, 844, 523), (178, 523, 841, 517), (179, 521, 843, 525), (179, 525, 845, 524), (179, 524, 846, 526), (179, 526, 844, 521), (180, 524, 845, 528), (180, 528, 847, 527), (180, 527, 848, 529), (180, 529, 846, 524), (181, 527, 847, 530), (181, 530, 849, 531), (181, 531, 848, 527), (182, 519, 842, 533), (182, 533, 851, 532), (182, 532, 850, 534), (182, 534, 840, 519), (183, 523, 844, 537), (183, 537, 855, 536), (183, 536, 853, 538), (183, 538, 841, 523), (184, 522, 839, 539), (184, 539, 852, 535), (184, 535, 854, 540), (184, 540, 843, 522), (185, 526, 846, 543), (185, 543, 859, 542), (185, 542, 857, 544), (185, 544, 844, 526), (186, 525, 843, 545), (186, 545, 856, 541), (186, 541, 858, 546), (186, 546, 845, 525), (187, 529, 848, 549), (187, 549, 863, 548), (187, 548, 861, 550), (187, 550, 846, 529), (188, 528, 845, 551), (188, 551, 860, 547), (188, 547, 862, 552), (188, 552, 847, 528), (189, 554, 864, 553), (189, 553, 866, 556), (189, 556, 867, 555), (189, 555, 865, 554), (190, 553, 864, 558), (190, 558, 868, 557), (190, 557, 869, 559), (190, 559, 866, 553), (191, 557, 868, 561), (191, 561, 870, 560), (191, 560, 871, 562), (191, 562, 869, 557), (192, 560, 870, 564), (192, 564, 872, 563), (192, 563, 873, 565), (192, 565, 871, 560), (193, 563, 872, 566), (193, 566, 874, 567), (193, 567, 873, 563), (194, 555, 867, 569), (194, 569, 876, 568), (194, 568, 875, 570), (194, 570, 865, 555), (195, 559, 869, 573), (195, 573, 880, 572), (195, 572, 878, 574), (195, 574, 866, 559), (196, 558, 864, 575), (196, 575, 877, 571), (196, 571, 879, 576), (196, 576, 868, 558), (197, 562, 871, 579), (197, 579, 884, 578), (197, 578, 882, 580), (197, 580, 869, 562), (198, 561, 868, 581), (198, 581, 881, 577), (198, 577, 883, 582), (198, 582, 870, 561), (199, 565, 873, 585), (199, 585, 888, 584), (199, 584, 886, 586), (199, 586, 871, 565), (200, 564, 870, 587), (200, 587, 885, 583), (200, 583, 887, 588), (200, 588, 872, 564), (201, 590, 690, 302), (201, 302, 689, 589), (201, 589, 789, 446), (201, 446, 790, 590), (202, 591, 691, 304), (202, 304, 692, 592), (202, 592, 792, 448), (202, 448, 791, 591), (203, 597, 697, 314), (203, 314, 699, 599), (203, 599, 799, 458), (203, 458, 797, 597), (204, 599, 699, 315), (204, 315, 698, 598), (204, 598, 798, 459), (204, 459, 799, 599), (205, 601, 701, 316), (205, 316, 700, 600), (205, 600, 800, 460), (205, 460, 801, 601), (206, 592, 692, 317), (206, 317, 701, 601), (206, 601, 801, 461), (206, 461, 792, 592), (207, 600, 700, 318), (207, 318, 690, 590), (207, 590, 790, 462), (207, 462, 800, 600), (208, 602, 702, 319), (208, 319, 704, 604), (208, 604, 804, 463), (208, 463, 802, 602), (209, 605, 705, 320), (209, 320, 703, 603), (209, 603, 803, 464), (209, 464, 805, 605), (210, 594, 694, 321), (210, 321, 705, 605), (210, 605, 805, 465), (210, 465, 794, 594), (211, 603, 703, 322), (211, 322, 691, 591), (211, 591, 791, 466), (211, 466, 803, 603), (212, 589, 689, 323), (212, 323, 702, 602), (212, 602, 802, 467), (212, 467, 789, 589), (213, 604, 704, 324), (213, 324, 693, 593), (213, 593, 793, 468), (213, 468, 804, 604), (214, 606, 706, 325), (214, 325, 708, 608), (214, 608, 808, 469), (214, 469, 806, 606), (215, 609, 709, 326), (215, 326, 707, 607), (215, 607, 807, 470), (215, 470, 809, 609), (216, 596, 696, 327), (216, 327, 709, 609), (216, 609, 809, 471), (216, 471, 796, 596), (217, 607, 707, 328), (217, 328, 694, 594), (217, 594, 794, 472), (217, 472, 807, 607), (218, 593, 693, 329), (218, 329, 706, 606), (218, 606, 806, 473), (218, 473, 793, 593), (219, 608, 708, 330), (219, 330, 695, 595), (219, 595, 795, 474), (219, 474, 808, 608), (220, 610, 710, 331), (220, 331, 712, 612), (220, 612, 812, 475), (220, 475, 810, 610), (221, 613, 713, 332), (221, 332, 711, 611), (221, 611, 811, 476), (221, 476, 813, 613), (222, 598, 698, 333), (222, 333, 713, 613), (222, 613, 813, 477), (222, 477, 798, 598), (223, 611, 711, 334), (223, 334, 696, 596), (223, 596, 796, 478), (223, 478, 811, 611), (224, 595, 695, 335), (224, 335, 710, 610), (224, 610, 810, 479), (224, 479, 795, 595), (225, 612, 712, 336), (225, 336, 697, 597), (225, 597, 797, 480), (225, 480, 812, 612), (226, 615, 715, 338), (226, 338, 714, 614), (226, 614, 814, 482), (226, 482, 815, 615), (227, 616, 716, 340), (227, 340, 717, 617), (227, 617, 817, 484), (227, 484, 816, 616), (228, 622, 722, 350), (228, 350, 724, 624), (228, 624, 824, 494), (228, 494, 822, 622), (229, 624, 724, 351), (229, 351, 723, 623), (229, 623, 823, 495), (229, 495, 824, 624), (230, 626, 726, 352), (230, 352, 725, 625), (230, 625, 825, 496), (230, 496, 826, 626), (231, 617, 717, 353), (231, 353, 726, 626), (231, 626, 826, 497), (231, 497, 817, 617), (232, 625, 725, 354), (232, 354, 715, 615), (232, 615, 815, 498), (232, 498, 825, 625), (233, 627, 727, 355), (233, 355, 729, 629), (233, 629, 829, 499), (233, 499, 827, 627), (234, 630, 730, 356), (234, 356, 728, 628), (234, 628, 828, 500), (234, 500, 830, 630), (235, 619, 719, 357), (235, 357, 730, 630), (235, 630, 830, 501), (235, 501, 819, 619), (236, 628, 728, 358), (236, 358, 716, 616), (236, 616, 816, 502), (236, 502, 828, 628), (237, 614, 714, 359), (237, 359, 727, 627), (237, 627, 827, 503), (237, 503, 814, 614), (238, 629, 729, 360), (238, 360, 718, 618), (238, 618, 818, 504), (238, 504, 829, 629), (239, 631, 731, 361), (239, 361, 733, 633), (239, 633, 833, 505), (239, 505, 831, 631), (240, 634, 734, 362), (240, 362, 732, 632), (240, 632, 832, 506), (240, 506, 834, 634), (241, 621, 721, 363), (241, 363, 734, 634), (241, 634, 834, 507), (241, 507, 821, 621), (242, 632, 732, 364), (242, 364, 719, 619), (242, 619, 819, 508), (242, 508, 832, 632), (243, 618, 718, 365), (243, 365, 731, 631), (243, 631, 831, 509), (243, 509, 818, 618), (244, 633, 733, 366), (244, 366, 720, 620), (244, 620, 820, 510), (244, 510, 833, 633), (245, 635, 735, 367), (245, 367, 737, 637), (245, 637, 837, 511), (245, 511, 835, 635), (246, 638, 738, 368), (246, 368, 736, 636), (246, 636, 836, 512), (246, 512, 838, 638), (247, 623, 723, 369), (247, 369, 738, 638), (247, 638, 838, 513), (247, 513, 823, 623), (248, 636, 736, 370), (248, 370, 721, 621), (248, 621, 821, 514), (248, 514, 836, 636), (249, 620, 720, 371), (249, 371, 735, 635), (249, 635, 835, 515), (249, 515, 820, 620), (250, 637, 737, 372), (250, 372, 722, 622), (250, 622, 822, 516), (250, 516, 837, 637), (251, 640, 740, 374), (251, 374, 739, 639), (251, 639, 839, 518), (251, 518, 840, 640), (252, 641, 741, 376), (252, 376, 742, 642), (252, 642, 842, 520), (252, 520, 841, 641), (253, 647, 747, 386), (253, 386, 749, 649), (253, 649, 849, 530), (253, 530, 847, 647), (254, 649, 749, 387), (254, 387, 748, 648), (254, 648, 848, 531), (254, 531, 849, 649), (255, 651, 751, 388), (255, 388, 750, 650), (255, 650, 850, 532), (255, 532, 851, 651), (256, 642, 742, 389), (256, 389, 751, 651), (256, 651, 851, 533), (256, 533, 842, 642), (257, 650, 750, 390), (257, 390, 740, 640), (257, 640, 840, 534), (257, 534, 850, 650), (258, 652, 752, 391), (258, 391, 754, 654), (258, 654, 854, 535), (258, 535, 852, 652), (259, 655, 755, 392), (259, 392, 753, 653), (259, 653, 853, 536), (259, 536, 855, 655), (260, 644, 744, 393), (260, 393, 755, 655), (260, 655, 855, 537), (260, 537, 844, 644), (261, 653, 753, 394), (261, 394, 741, 641), (261, 641, 841, 538), (261, 538, 853, 653), (262, 639, 739, 395), (262, 395, 752, 652), (262, 652, 852, 539), (262, 539, 839, 639), (263, 654, 754, 396), (263, 396, 743, 643), (263, 643, 843, 540), (263, 540, 854, 654), (264, 656, 756, 397), (264, 397, 758, 658), (264, 658, 858, 541), (264, 541, 856, 656), (265, 659, 759, 398), (265, 398, 757, 657), (265, 657, 857, 542), (265, 542, 859, 659), (266, 646, 746, 399), (266, 399, 759, 659), (266, 659, 859, 543), (266, 543, 846, 646), (267, 657, 757, 400), (267, 400, 744, 644), (267, 644, 844, 544), (267, 544, 857, 657), (268, 643, 743, 401), (268, 401, 756, 656), (268, 656, 856, 545), (268, 545, 843, 643), (269, 658, 758, 402), (269, 402, 745, 645), (269, 645, 845, 546), (269, 546, 858, 658), (270, 660, 760, 403), (270, 403, 762, 662), (270, 662, 862, 547), (270, 547, 860, 660), (271, 663, 763, 404), (271, 404, 761, 661), (271, 661, 861, 548), (271, 548, 863, 663), (272, 648, 748, 405), (272, 405, 763, 663), (272, 663, 863, 549), (272, 549, 848, 648), (273, 661, 761, 406), (273, 406, 746, 646), (273, 646, 846, 550), (273, 550, 861, 661), (274, 645, 745, 407), (274, 407, 760, 660), (274, 660, 860, 551), (274, 551, 845, 645), (275, 662, 762, 408), (275, 408, 747, 647), (275, 647, 847, 552), (275, 552, 862, 662), (276, 665, 765, 410), (276, 410, 764, 664), (276, 664, 864, 554), (276, 554, 865, 665), (277, 666, 766, 412), (277, 412, 767, 667), (277, 667, 867, 556), (277, 556, 866, 666), (278, 672, 772, 422), (278, 422, 774, 674), (278, 674, 874, 566), (278, 566, 872, 672), (279, 674, 774, 423), (279, 423, 773, 673), (279, 673, 873, 567), (279, 567, 874, 674), (280, 676, 776, 424), (280, 424, 775, 675), (280, 675, 875, 568), (280, 568, 876, 676), (281, 667, 767, 425), (281, 425, 776, 676), (281, 676, 876, 569), (281, 569, 867, 667), (282, 675, 775, 426), (282, 426, 765, 665), (282, 665, 865, 570), (282, 570, 875, 675), (283, 677, 777, 427), (283, 427, 779, 679), (283, 679, 879, 571), (283, 571, 877, 677), (284, 680, 780, 428), (284, 428, 778, 678), (284, 678, 878, 572), (284, 572, 880, 680), (285, 669, 769, 429), (285, 429, 780, 680), (285, 680, 880, 573), (285, 573, 869, 669), (286, 678, 778, 430), (286, 430, 766, 666), (286, 666, 866, 574), (286, 574, 878, 678), (287, 664, 764, 431), (287, 431, 777, 677), (287, 677, 877, 575), (287, 575, 864, 664), (288, 679, 779, 432), (288, 432, 768, 668), (288, 668, 868, 576), (288, 576, 879, 679), (289, 681, 781, 433), (289, 433, 783, 683), (289, 683, 883, 577), (289, 577, 881, 681), (290, 684, 784, 434), (290, 434, 782, 682), (290, 682, 882, 578), (290, 578, 884, 684), (291, 671, 771, 435), (291, 435, 784, 684), (291, 684, 884, 579), (291, 579, 871, 671), (292, 682, 782, 436), (292, 436, 769, 669), (292, 669, 869, 580), (292, 580, 882, 682), (293, 668, 768, 437), (293, 437, 781, 681), (293, 681, 881, 581), (293, 581, 868, 668), (294, 683, 783, 438), (294, 438, 770, 670), (294, 670, 870, 582), (294, 582, 883, 683), (295, 685, 785, 439), (295, 439, 787, 687), (295, 687, 887, 583), (295, 583, 885, 685), (296, 688, 788, 440), (296, 440, 786, 686), (296, 686, 886, 584), (296, 584, 888, 688), (297, 673, 773, 441), (297, 441, 788, 688), (297, 688, 888, 585), (297, 585, 873, 673), (298, 686, 786, 442), (298, 442, 771, 671), (298, 671, 871, 586), (298, 586, 886, 686), (299, 670, 770, 443), (299, 443, 785, 685), (299, 685, 885, 587), (299, 587, 870, 670), (300, 687, 787, 444), (300, 444, 772, 672), (300, 672, 872, 588), (300, 588, 887, 687)])
me_plane_043.polygons.foreach_set('material_index', [0, 0, 0, 0, 0, 0, 0, 0, 0, 0, 0, 0, 0, 0, 0, 0, 0, 0, 0, 0, 0, 0, 0, 0, 0, 0, 0, 0, 0, 0, 0, 0, 0, 0, 0, 0, 0, 0, 0, 0, 0, 0, 0, 0, 0, 0, 0, 0, 0, 0, 0, 0, 0, 0, 0, 0, 0, 0, 0, 0, 0, 0, 0, 0, 0, 0, 0, 0, 0, 0, 0, 0, 0, 0, 0, 0, 0, 0, 0, 0, 0, 0, 0, 0, 0, 0, 0, 0, 0, 0, 0, 0, 0, 0, 0, 0, 0, 0, 0, 0, 1, 1, 1, 1, 1, 1, 1, 1, 1, 1, 1, 1, 1, 1, 1, 1, 1, 1, 1, 1, 1, 1, 1, 1, 1, 1, 1, 1, 1, 1, 1, 1, 1, 1, 1, 1, 1, 1, 1, 1, 1, 1, 1, 1, 1, 1, 1, 1, 1, 1, 1, 1, 1, 1, 1, 1, 1, 1, 1, 1, 1, 1, 1, 1, 1, 1, 1, 1, 1, 1, 1, 1, 1, 1, 1, 1, 1, 1, 1, 1, 1, 1, 1, 1, 1, 1, 1, 1, 1, 1, 1, 1, 1, 1, 1, 1, 1, 1, 1, 1, 1, 1, 1, 1, 1, 1, 1, 1, 1, 1, 1, 1, 1, 1, 1, 1, 1, 1, 1, 1, 1, 1, 1, 1, 1, 1, 1, 1, 1, 1, 1, 1, 1, 1, 1, 1, 1, 1, 1, 1, 1, 1, 1, 1, 1, 1, 1, 1, 1, 1, 1, 1, 1, 1, 1, 1, 1, 1, 1, 1, 1, 1, 1, 1, 1, 1, 1, 1, 1, 1, 1, 1, 1, 1, 1, 1, 1, 1, 1, 1, 1, 1, 1, 1, 1, 1, 1, 1, 1, 1, 1, 1, 1, 1, 1, 1, 1, 1, 1, 1, 1, 1, 1, 1, 1, 1, 1, 1, 1, 1, 1, 1, 1, 1, 1, 1, 1, 1, 1, 1, 1, 1, 1, 1, 1, 1, 1, 1, 1, 1, 1, 1, 1, 1, 1, 1, 1, 1, 1, 1, 1, 1, 1, 1, 1, 1, 1, 1, 1, 1, 1, 1, 1, 1, 1, 1, 1, 1, 1, 1, 1, 1, 1, 1, 1, 1, 1, 1, 1, 1, 1, 1, 1, 1, 1, 1, 1, 1, 1, 1, 1, 1, 1, 1, 1, 1, 1, 1, 1, 1, 1, 1, 1, 1, 1, 1, 1, 1, 1, 1, 1, 1, 1, 1, 1, 1, 1, 1, 1, 1, 1, 1, 1, 1, 1, 1, 1, 1, 1, 1, 1, 1, 1, 1, 1, 1, 1, 1, 1, 1, 1, 1, 1, 1, 1, 1, 1, 1, 1, 1, 1, 1, 1, 1, 1, 1, 1, 1, 1, 1, 1, 1, 1, 1, 1, 1, 1, 1, 1, 1, 1, 1, 1, 1, 1, 1, 1, 1, 1, 1, 1, 1, 1, 1, 1, 1, 1, 1, 1, 1, 1, 1, 1, 1, 1, 1, 1, 1, 1, 1, 1, 1, 1, 1, 1, 1, 1, 1, 1, 1, 1, 1, 1, 1, 1, 1, 1, 1, 1, 1, 1, 1, 1, 1, 1, 1, 1, 1, 1, 1, 1, 1, 1, 1, 1, 1, 1, 1, 1, 1, 1, 1, 1, 1, 1, 1, 1, 1, 1, 1, 1, 1, 1, 1, 1, 1, 1, 1, 1, 1, 1, 1, 1, 1, 1, 1, 1, 1, 1, 1, 1, 1, 1, 1, 1, 1, 1, 1, 1, 1, 1, 1, 1, 1, 1, 1, 1, 1, 1, 1, 1, 1, 1, 1, 1, 1, 1, 1, 1, 1, 1, 1, 1, 1, 1, 1, 1, 1, 1, 1, 1, 1, 1, 1, 1, 1, 1, 1, 1, 1, 1, 1, 1, 1, 1, 1, 1, 1, 1, 1, 1, 1, 1, 1, 1, 1, 1, 1, 1, 1, 1, 1, 1, 1, 1, 1, 1, 1, 1, 1, 1, 1, 1, 1, 1, 1, 1, 1, 1, 1, 1, 1, 1, 1, 1, 1, 1, 1, 1, 1, 1, 1, 1, 1, 1, 1, 1, 1, 1, 1, 1, 1, 1, 1, 1, 1, 1, 1, 1, 1, 1, 1, 1, 1, 1, 1, 1, 1, 1, 1, 1, 1, 1, 1, 1, 1, 1, 1, 1, 1, 1, 1, 1, 1, 1, 1, 1, 1, 1, 1, 1, 1, 1, 1, 1, 1, 1, 1, 1, 1, 1, 1, 1, 1, 1, 1, 1, 1, 1, 1, 1, 1, 1, 1, 1, 1, 1, 1, 1, 1, 1, 1, 1, 1, 1, 1, 1, 1, 1, 1, 1, 1, 1, 1, 1, 1, 1, 1, 1, 1, 1, 1, 1, 1, 1, 1, 1, 1, 1, 1, 1, 1, 1, 1, 1, 1, 1, 1, 1, 1, 1, 1, 1, 1, 1, 1, 1, 1, 1, 1, 1, 1, 1, 1, 1, 1, 1, 1, 1, 1, 1, 1, 1, 1, 1, 1, 1, 1, 1, 1, 1, 1, 1, 1, 1, 1, 1, 1, 1, 1, 1, 1, 1, 1, 1, 1, 1, 1, 1, 1, 1, 1, 1, 1, 1, 1, 1, 1, 1, 1, 1, 1, 1, 1, 1, 1, 1, 1, 1, 1, 1, 1, 1, 1, 1, 1, 1, 1, 1, 1, 1, 1, 1, 1, 1, 1, 1, 1, 1, 1, 1, 1, 1, 1, 1, 1])
me_plane_043.materials.append(mat_green)
me_plane_043.materials.append(mat_darkgreen)
me_plane_043.use_remesh_preserve_volume = False
me_plane_043.use_remesh_preserve_attributes = False
me_plane_043.use_mirror_vertex_groups = False
me_plane_043.update()

# ---- objects
ob_watermelon_3 = bpy.data.objects.new('Watermelon_3', me_plane_043)

# ---- transforms, parenting, visibility, modifiers, constraints
ob_watermelon_3.location = (0.0, 0.0, 0.0)
ob_watermelon_3.lineart.crease_threshold = 0.0

# ---- collection membership
col_collection_1.objects.link(ob_watermelon_3)

# ---- scene / render settings (as saved in the file)
scene.frame_start = 1; scene.frame_end = 250; scene.frame_set(0)
scene.render.engine = 'CYCLES'
scene.render.resolution_x = 1000
scene.render.resolution_y = 1000
scene.render.dither_intensity = 0.0
scene.cycles.samples = 200
scene.cycles.sampling_pattern = 'TABULATED_SOBOL'
scene.cycles.light_sampling_threshold = 0.0
scene.cycles.use_adaptive_sampling = False
scene.cycles.use_light_tree = False
scene.cycles.caustics_reflective = False
scene.cycles.caustics_refractive = False
scene.cycles.blur_glossy = 0.0
scene.cycles.max_bounces = 2
scene.cycles.pixel_filter_type = 'GAUSSIAN'
scene.cycles.sample_clamp_indirect = 0.0
scene.view_settings.view_transform = 'Standard'
bpy.context.view_layer.update()

# ---- added for rendering (the .blend has no active camera): camera
cam_auto = bpy.data.cameras.new('AutoCamera')
cam_auto.lens = 50.0
cam_auto.sensor_width = 36.0
cam_auto.clip_end = 1000.0
ob_auto_camera = bpy.data.objects.new('AutoCamera', cam_auto)
scene.collection.objects.link(ob_auto_camera)
ob_auto_camera.location = (1.0858, -1.32403, 1.06702)
ob_auto_camera.rotation_euler = (1.09748, -7.21219e-08, 0.694738)
scene.camera = ob_auto_camera
bpy.context.view_layer.update()
